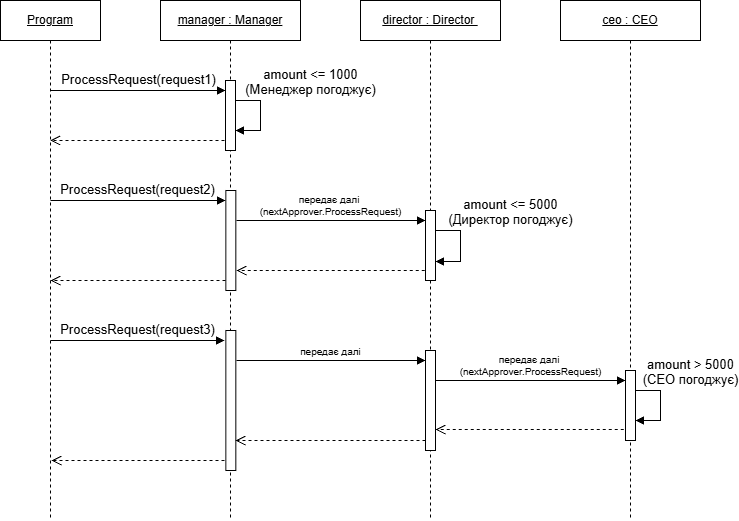

The diagram above was exported from draw.io. Its source (the exported page's mxGraphModel, read from the mxfile embedded in the PNG):
<mxGraphModel dx="1212" dy="629" grid="0" gridSize="10" guides="1" tooltips="1" connect="1" arrows="1" fold="1" page="0" pageScale="1" pageWidth="827" pageHeight="1169" math="0" shadow="0">
  <root>
    <mxCell id="0" />
    <mxCell id="1" parent="0" />
    <mxCell id="j3w-PeMwE-O4QU-rivED-2" parent="1" style="shape=umlLifeline;perimeter=lifelinePerimeter;whiteSpace=wrap;html=1;container=1;dropTarget=0;collapsible=0;recursiveResize=0;outlineConnect=0;portConstraint=eastwest;newEdgeStyle={&quot;curved&quot;:0,&quot;rounded&quot;:0};" value="&lt;u&gt;Program&lt;/u&gt;" vertex="1">
      <mxGeometry height="520" width="100" x="40" y="40" as="geometry" />
    </mxCell>
    <mxCell id="j3w-PeMwE-O4QU-rivED-3" parent="1" style="shape=umlLifeline;perimeter=lifelinePerimeter;whiteSpace=wrap;html=1;container=1;dropTarget=0;collapsible=0;recursiveResize=0;outlineConnect=0;portConstraint=eastwest;newEdgeStyle={&quot;curved&quot;:0,&quot;rounded&quot;:0};fontStyle=4" value="manager : Manager" vertex="1">
      <mxGeometry height="520" width="140" x="200" y="40" as="geometry" />
    </mxCell>
    <mxCell id="j3w-PeMwE-O4QU-rivED-8" parent="j3w-PeMwE-O4QU-rivED-3" style="html=1;points=[[0,0,0,0,5],[0,1,0,0,-5],[1,0,0,0,5],[1,1,0,0,-5]];perimeter=orthogonalPerimeter;outlineConnect=0;targetShapes=umlLifeline;portConstraint=eastwest;newEdgeStyle={&quot;curved&quot;:0,&quot;rounded&quot;:0};" value="" vertex="1">
      <mxGeometry height="70" width="10" x="65" y="80" as="geometry" />
    </mxCell>
    <mxCell id="j3w-PeMwE-O4QU-rivED-18" parent="j3w-PeMwE-O4QU-rivED-3" style="html=1;points=[[0,0,0,0,5],[0,1,0,0,-5],[1,0,0,0,5],[1,1,0,0,-5]];perimeter=orthogonalPerimeter;outlineConnect=0;targetShapes=umlLifeline;portConstraint=eastwest;newEdgeStyle={&quot;curved&quot;:0,&quot;rounded&quot;:0};" value="" vertex="1">
      <mxGeometry height="100" width="10" x="65.33" y="190" as="geometry" />
    </mxCell>
    <mxCell id="j3w-PeMwE-O4QU-rivED-33" parent="j3w-PeMwE-O4QU-rivED-3" style="html=1;points=[[0,0,0,0,5],[0,1,0,0,-5],[1,0,0,0,5],[1,1,0,0,-5]];perimeter=orthogonalPerimeter;outlineConnect=0;targetShapes=umlLifeline;portConstraint=eastwest;newEdgeStyle={&quot;curved&quot;:0,&quot;rounded&quot;:0};" value="" vertex="1">
      <mxGeometry height="140" width="10" x="65.33" y="330" as="geometry" />
    </mxCell>
    <mxCell id="8Z-LJLb_9SKZVrHJJEia-7" edge="1" parent="j3w-PeMwE-O4QU-rivED-3" style="html=1;verticalAlign=bottom;endArrow=block;curved=0;rounded=0;" target="j3w-PeMwE-O4QU-rivED-8" value="&lt;span style=&quot;font-family: sans-serif; font-size: 13px; text-align: start;&quot;&gt;amount &amp;lt;= 1000&lt;/span&gt;&lt;div&gt;&lt;span style=&quot;font-family: sans-serif; font-size: 13px; text-align: start;&quot;&gt;(Менеджер погоджує)&lt;/span&gt;&lt;/div&gt;">
      <mxGeometry relative="1" width="80" x="-0.375" y="50" as="geometry">
        <mxPoint as="offset" />
        <Array as="points">
          <mxPoint x="100" y="100" />
          <mxPoint x="100" y="130" />
        </Array>
        <mxPoint x="75" y="100" as="sourcePoint" />
        <mxPoint x="75.33" y="132.5" as="targetPoint" />
      </mxGeometry>
    </mxCell>
    <mxCell id="j3w-PeMwE-O4QU-rivED-4" parent="1" style="shape=umlLifeline;perimeter=lifelinePerimeter;whiteSpace=wrap;html=1;container=1;dropTarget=0;collapsible=0;recursiveResize=0;outlineConnect=0;portConstraint=eastwest;newEdgeStyle={&quot;curved&quot;:0,&quot;rounded&quot;:0};fontStyle=4" value="director : Director&amp;nbsp;" vertex="1">
      <mxGeometry height="520" width="140" x="400" y="40" as="geometry" />
    </mxCell>
    <mxCell id="j3w-PeMwE-O4QU-rivED-29" parent="j3w-PeMwE-O4QU-rivED-4" style="html=1;points=[[0,0,0,0,5],[0,1,0,0,-5],[1,0,0,0,5],[1,1,0,0,-5]];perimeter=orthogonalPerimeter;outlineConnect=0;targetShapes=umlLifeline;portConstraint=eastwest;newEdgeStyle={&quot;curved&quot;:0,&quot;rounded&quot;:0};" value="" vertex="1">
      <mxGeometry height="70" width="10" x="65" y="210" as="geometry" />
    </mxCell>
    <mxCell id="j3w-PeMwE-O4QU-rivED-42" parent="j3w-PeMwE-O4QU-rivED-4" style="html=1;points=[[0,0,0,0,5],[0,1,0,0,-5],[1,0,0,0,5],[1,1,0,0,-5]];perimeter=orthogonalPerimeter;outlineConnect=0;targetShapes=umlLifeline;portConstraint=eastwest;newEdgeStyle={&quot;curved&quot;:0,&quot;rounded&quot;:0};" value="" vertex="1">
      <mxGeometry height="100" width="10" x="65" y="350" as="geometry" />
    </mxCell>
    <mxCell id="j3w-PeMwE-O4QU-rivED-5" parent="1" style="shape=umlLifeline;perimeter=lifelinePerimeter;whiteSpace=wrap;html=1;container=1;dropTarget=0;collapsible=0;recursiveResize=0;outlineConnect=0;portConstraint=eastwest;newEdgeStyle={&quot;curved&quot;:0,&quot;rounded&quot;:0};fontStyle=4" value="ceo : CEO" vertex="1">
      <mxGeometry height="520" width="140" x="600" y="40" as="geometry" />
    </mxCell>
    <mxCell id="j3w-PeMwE-O4QU-rivED-43" parent="j3w-PeMwE-O4QU-rivED-5" style="html=1;points=[[0,0,0,0,5],[0,1,0,0,-5],[1,0,0,0,5],[1,1,0,0,-5]];perimeter=orthogonalPerimeter;outlineConnect=0;targetShapes=umlLifeline;portConstraint=eastwest;newEdgeStyle={&quot;curved&quot;:0,&quot;rounded&quot;:0};" value="" vertex="1">
      <mxGeometry height="70" width="10" x="65" y="370" as="geometry" />
    </mxCell>
    <mxCell id="j3w-PeMwE-O4QU-rivED-17" edge="1" parent="1" style="html=1;verticalAlign=bottom;endArrow=open;dashed=1;endSize=8;curved=0;rounded=0;" value="">
      <mxGeometry relative="1" as="geometry">
        <mxPoint x="264" y="180" as="sourcePoint" />
        <mxPoint x="89.66666666666652" y="180" as="targetPoint" />
      </mxGeometry>
    </mxCell>
    <mxCell id="j3w-PeMwE-O4QU-rivED-24" edge="1" parent="1" style="html=1;verticalAlign=bottom;endArrow=open;dashed=1;endSize=8;curved=0;rounded=0;" value="">
      <mxGeometry relative="1" as="geometry">
        <mxPoint x="464.3333333333335" y="310" as="sourcePoint" />
        <mxPoint x="276" y="310" as="targetPoint" />
      </mxGeometry>
    </mxCell>
    <mxCell id="j3w-PeMwE-O4QU-rivED-30" edge="1" parent="1" style="html=1;verticalAlign=bottom;endArrow=open;dashed=1;endSize=8;curved=0;rounded=0;" value="">
      <mxGeometry relative="1" as="geometry">
        <mxPoint x="265" y="320" as="sourcePoint" />
        <mxPoint x="90" y="320" as="targetPoint" />
      </mxGeometry>
    </mxCell>
    <mxCell id="j3w-PeMwE-O4QU-rivED-40" edge="1" parent="1" style="html=1;verticalAlign=bottom;endArrow=open;dashed=1;endSize=8;curved=0;rounded=0;" value="">
      <mxGeometry relative="1" as="geometry">
        <mxPoint x="663.3333333333335" y="469" as="sourcePoint" />
        <mxPoint x="475" y="469" as="targetPoint" />
      </mxGeometry>
    </mxCell>
    <mxCell id="j3w-PeMwE-O4QU-rivED-41" edge="1" parent="1" style="html=1;verticalAlign=bottom;endArrow=open;dashed=1;endSize=8;curved=0;rounded=0;" value="">
      <mxGeometry relative="1" as="geometry">
        <mxPoint x="465" y="480" as="sourcePoint" />
        <mxPoint x="275" y="480" as="targetPoint" />
      </mxGeometry>
    </mxCell>
    <mxCell id="j3w-PeMwE-O4QU-rivED-53" edge="1" parent="1" style="html=1;verticalAlign=bottom;endArrow=open;dashed=1;endSize=8;curved=0;rounded=0;" value="">
      <mxGeometry relative="1" as="geometry">
        <mxPoint x="264" y="500" as="sourcePoint" />
        <mxPoint x="91" y="500" as="targetPoint" />
      </mxGeometry>
    </mxCell>
    <mxCell id="8Z-LJLb_9SKZVrHJJEia-1" edge="1" parent="1" style="html=1;verticalAlign=bottom;endArrow=block;curved=0;rounded=0;" value="&lt;span style=&quot;font-family: sans-serif; font-size: 13px; text-align: start;&quot;&gt;ProcessRequest(request1)&lt;/span&gt;">
      <mxGeometry relative="1" width="80" as="geometry">
        <mxPoint x="89.5" y="130" as="sourcePoint" />
        <mxPoint x="265" y="130" as="targetPoint" />
      </mxGeometry>
    </mxCell>
    <mxCell id="8Z-LJLb_9SKZVrHJJEia-2" edge="1" parent="1" style="html=1;verticalAlign=bottom;endArrow=block;curved=0;rounded=0;" value="&lt;span style=&quot;font-family: sans-serif; font-size: 13px; text-align: start;&quot;&gt;ProcessRequest(request2)&lt;/span&gt;">
      <mxGeometry relative="1" width="80" as="geometry">
        <mxPoint x="90" y="240" as="sourcePoint" />
        <mxPoint x="265" y="240" as="targetPoint" />
      </mxGeometry>
    </mxCell>
    <mxCell id="8Z-LJLb_9SKZVrHJJEia-3" edge="1" parent="1" style="html=1;verticalAlign=bottom;endArrow=block;curved=0;rounded=0;" value="&lt;span style=&quot;font-size: 10px; font-family: sans-serif; text-align: start;&quot;&gt;передає далі&amp;nbsp;&lt;/span&gt;&lt;div style=&quot;font-size: 10px;&quot;&gt;&lt;span style=&quot;font-family: sans-serif; text-align: start;&quot;&gt;(nextApprover.ProcessRequest)&lt;/span&gt;&lt;/div&gt;">
      <mxGeometry relative="1" width="80" as="geometry">
        <mxPoint x="276" y="260" as="sourcePoint" />
        <mxPoint x="465" y="260" as="targetPoint" />
      </mxGeometry>
    </mxCell>
    <mxCell id="8Z-LJLb_9SKZVrHJJEia-4" edge="1" parent="1" style="html=1;verticalAlign=bottom;endArrow=block;curved=0;rounded=0;" value="&lt;span style=&quot;font-family: sans-serif; font-size: 10px; text-align: start;&quot;&gt;передає далі&lt;/span&gt;">
      <mxGeometry relative="1" width="80" as="geometry">
        <mxPoint x="276" y="400" as="sourcePoint" />
        <mxPoint x="465" y="400" as="targetPoint" />
      </mxGeometry>
    </mxCell>
    <mxCell id="8Z-LJLb_9SKZVrHJJEia-5" edge="1" parent="1" style="html=1;verticalAlign=bottom;endArrow=block;curved=0;rounded=0;" value="&lt;span style=&quot;font-family: sans-serif; font-size: 13px; text-align: start;&quot;&gt;ProcessRequest(request3)&lt;/span&gt;">
      <mxGeometry relative="1" width="80" as="geometry">
        <mxPoint x="90" y="380" as="sourcePoint" />
        <mxPoint x="264" y="380" as="targetPoint" />
      </mxGeometry>
    </mxCell>
    <mxCell id="8Z-LJLb_9SKZVrHJJEia-6" edge="1" parent="1" style="html=1;verticalAlign=bottom;endArrow=block;curved=0;rounded=0;" value="&lt;span style=&quot;font-size: 10px; font-family: sans-serif; text-align: start;&quot;&gt;передає далі&amp;nbsp;&lt;/span&gt;&lt;div style=&quot;font-size: 10px;&quot;&gt;&lt;span style=&quot;font-family: sans-serif; text-align: start;&quot;&gt;(nextApprover.ProcessRequest)&lt;/span&gt;&lt;/div&gt;">
      <mxGeometry relative="1" width="80" as="geometry">
        <mxPoint x="475" y="420" as="sourcePoint" />
        <mxPoint x="665" y="420" as="targetPoint" />
      </mxGeometry>
    </mxCell>
    <mxCell id="8Z-LJLb_9SKZVrHJJEia-8" edge="1" parent="1" style="html=1;verticalAlign=bottom;endArrow=block;curved=0;rounded=0;" value="&lt;span style=&quot;font-family: sans-serif; font-size: 13px; text-align: start;&quot;&gt;amount &amp;lt;= 5000&lt;/span&gt;&lt;div&gt;&lt;span style=&quot;font-family: sans-serif; font-size: 13px; text-align: start;&quot;&gt;(Директор погоджує)&lt;/span&gt;&lt;/div&gt;">
      <mxGeometry relative="1" width="80" x="-0.3827" y="50" as="geometry">
        <mxPoint as="offset" />
        <Array as="points">
          <mxPoint x="492" y="270" />
          <mxPoint x="500" y="270" />
          <mxPoint x="500" y="301" />
        </Array>
        <mxPoint x="475" y="270" as="sourcePoint" />
        <mxPoint x="475" y="301" as="targetPoint" />
      </mxGeometry>
    </mxCell>
    <mxCell id="8Z-LJLb_9SKZVrHJJEia-9" edge="1" parent="1" style="html=1;verticalAlign=bottom;endArrow=block;curved=0;rounded=0;" value="&lt;span style=&quot;font-family: sans-serif; font-size: 13px; text-align: start;&quot;&gt;amount &amp;gt; 5000&lt;/span&gt;&lt;div&gt;&lt;span style=&quot;font-family: sans-serif; font-size: 13px; text-align: start;&quot;&gt;(&lt;/span&gt;&lt;span style=&quot;font-family: sans-serif; font-size: 13px; text-align: start;&quot;&gt;CEO&lt;/span&gt;&lt;span style=&quot;font-family: sans-serif; font-size: 13px; text-align: start;&quot;&gt;&amp;nbsp;погоджує)&lt;/span&gt;&lt;/div&gt;">
      <mxGeometry relative="1" width="80" x="-0.375" y="30" as="geometry">
        <mxPoint as="offset" />
        <Array as="points">
          <mxPoint x="700" y="430" />
          <mxPoint x="700" y="460" />
        </Array>
        <mxPoint x="675" y="430" as="sourcePoint" />
        <mxPoint x="675" y="460" as="targetPoint" />
      </mxGeometry>
    </mxCell>
  </root>
</mxGraphModel>